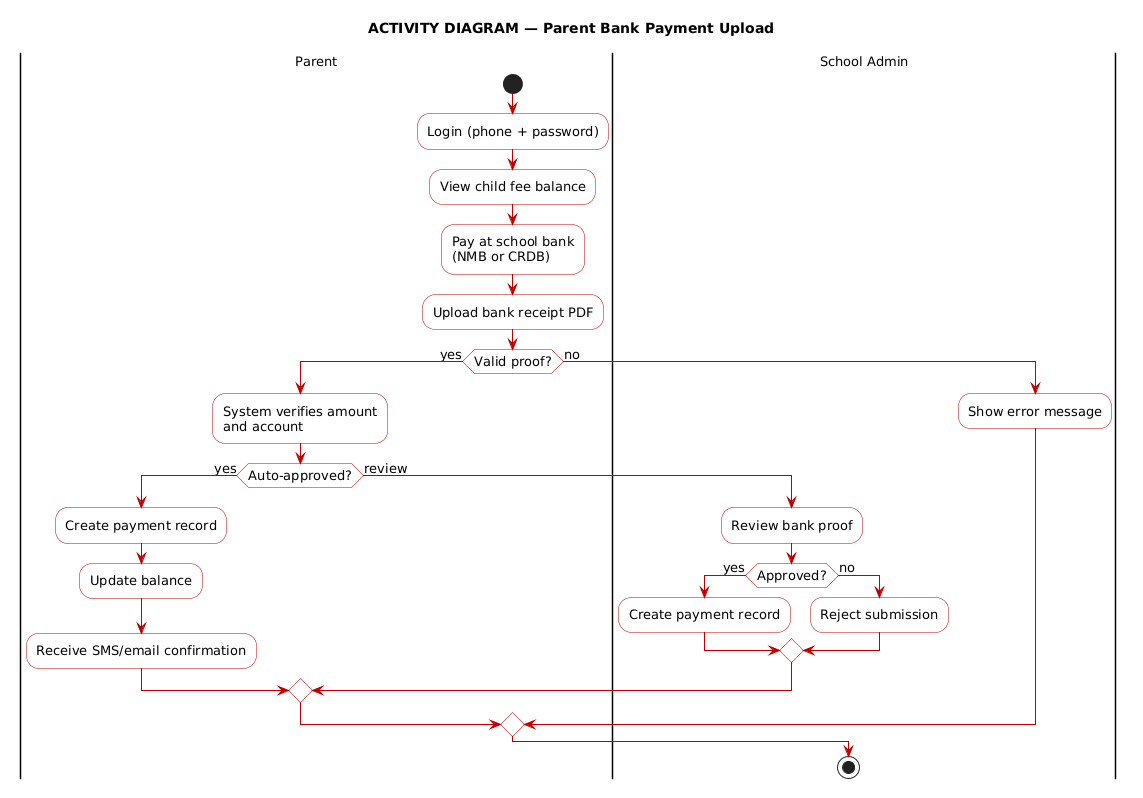

The diagram above was rendered by PlantUML. Its source (embedded in the PNG):
@startuml FTRS_Activity_Parent_Bank_Payment
skinparam shadowing false
skinparam defaultFontName Arial
skinparam defaultFontSize 13
skinparam ActivityBorderColor #C00000
skinparam ActivityFontColor black
skinparam ActivityBackgroundColor white
skinparam ArrowColor #C00000

title ACTIVITY DIAGRAM — Parent Bank Payment Upload

|Parent|
start
:Login (phone + password);
:View child fee balance;
:Pay at school bank\n(NMB or CRDB);
:Upload bank receipt PDF;
if (Valid proof?) then (yes)
  :System verifies amount\nand account;
  if (Auto-approved?) then (yes)
    :Create payment record;
    :Update balance;
    :Receive SMS/email confirmation;
  else (review)
    |School Admin|
    :Review bank proof;
    if (Approved?) then (yes)
      :Create payment record;
    else (no)
      :Reject submission;
    endif
  endif
else (no)
  :Show error message;
endif
stop

@enduml